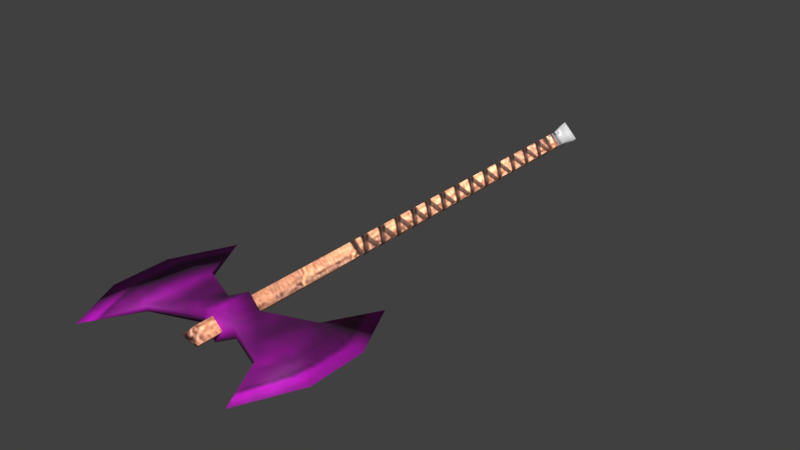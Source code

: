 # Source: double_axe.blend  (saved by Blender 5.2.45; exported with 4.5.12 LTS)
import bpy
from mathutils import Matrix  # noqa: F401  (used for matrix-valued properties, if any)

bpy.ops.wm.read_factory_settings(use_empty=True)
scene = bpy.context.scene
scene.name = 'Scene'

# ---- collections
col_collection_1 = bpy.data.collections.new('Collection 1'); scene.collection.children.link(col_collection_1)
col_collection_2 = bpy.data.collections.new('Collection 2'); scene.collection.children.link(col_collection_2)
col_collection_3 = bpy.data.collections.new('Collection 3'); scene.collection.children.link(col_collection_3)
col_collection_4 = bpy.data.collections.new('Collection 4'); scene.collection.children.link(col_collection_4)
col_collection_5 = bpy.data.collections.new('Collection 5'); scene.collection.children.link(col_collection_5)
col_collection_6 = bpy.data.collections.new('Collection 6'); scene.collection.children.link(col_collection_6)
col_collection_7 = bpy.data.collections.new('Collection 7'); scene.collection.children.link(col_collection_7)
col_collection_8 = bpy.data.collections.new('Collection 8'); scene.collection.children.link(col_collection_8)
col_collection_9 = bpy.data.collections.new('Collection 9'); scene.collection.children.link(col_collection_9)
col_collection_10 = bpy.data.collections.new('Collection 10'); scene.collection.children.link(col_collection_10)
col_collection_11 = bpy.data.collections.new('Collection 11'); scene.collection.children.link(col_collection_11)
col_collection_12 = bpy.data.collections.new('Collection 12'); scene.collection.children.link(col_collection_12)
col_collection_13 = bpy.data.collections.new('Collection 13'); scene.collection.children.link(col_collection_13)
col_collection_14 = bpy.data.collections.new('Collection 14'); scene.collection.children.link(col_collection_14)
col_collection_20 = bpy.data.collections.new('Collection 20'); scene.collection.children.link(col_collection_20)

# ---- images (referenced by path relative to the original .blend; pixels are not part of the script)
import os
ASSET_DIR = os.environ.get("B2B_ASSET_DIR", "")  # directory of the original .blend (textures are referenced by path, not embedded)
HERE = os.path.dirname(os.path.abspath(__file__))  # packed textures are extracted next to this script under _unpacked/

def load_image(name, relpath, width, height, colorspace="sRGB"):
    """Load a texture the original file referenced (path relative to the .blend, or extracted next to this script)."""
    p = next((c for c in (os.path.join(HERE, relpath), os.path.join(ASSET_DIR, relpath)) if relpath and os.path.exists(c)), "")
    if p:
        img = bpy.data.images.load(p, check_existing=True)
        img.name = name
    else:  # same state as the original file: an image datablock whose file is absent (Cycles renders it pink)
        img = bpy.data.images.new(name, width, height)
        img.source = "FILE"
        img.filepath = "//" + (relpath or name)
    img.colorspace_settings.name = colorspace
    return img
img_tex_two_handed_axe_1 = load_image('tex_two_handed_axe_1', '_unpacked/tex_two_handed_axe_1.dde284df.png', 512, 512, 'sRGB')
img_neutralbladedye = load_image('NeutralBladeDye', 'missing.png', 1, 1, 'sRGB')

# ---- materials (node trees are filled in below, after node groups)
mat_mat_two_handed_axe_1 = bpy.data.materials.new('mat_two_handed_axe_1')
mat_mat_two_handed_axe_1.alpha_threshold = 0.0
mat_mat_two_handed_axe_1.use_backface_culling_lightprobe_volume = False
mat_mat_two_handed_axe_1.use_transparent_shadow = False
mat_mat_two_handed_axe_1.roughness = 0.5
mat_mat_two_handed_axe_1.specular_intensity = 0.0
mat_mat_two_handed_axe_1_brighterhandle = bpy.data.materials.new('mat_two_handed_axe_1_BrighterHandle')
mat_mat_two_handed_axe_1_brighterhandle.alpha_threshold = 0.0
mat_mat_two_handed_axe_1_brighterhandle.use_backface_culling_lightprobe_volume = False
mat_mat_two_handed_axe_1_brighterhandle.use_transparent_shadow = False
mat_mat_two_handed_axe_1_brighterhandle.roughness = 0.5
mat_mat_two_handed_axe_1_brighterhandle.specular_intensity = 0.0

# ---- material node trees
mat_mat_two_handed_axe_1.use_nodes = True; mat_mat_two_handed_axe_1.node_tree.nodes.clear()
_N = mat_mat_two_handed_axe_1.node_tree.nodes; _L = mat_mat_two_handed_axe_1.node_tree.links
n0 = _N.new('ShaderNodeOutputMaterial'); n0.name = 'Material Output'; n0.location = (0, 0)
n1 = _N.new('ShaderNodeBsdfPrincipled'); n1.name = 'Principled BSDF'; n1.location = (0, 0)
n1.inputs[2].default_value = 0.75
n1.inputs[10].default_value = 0.005
n2 = _N.new('ShaderNodeTexImage'); n2.name = 'Image Texture'; n2.location = (0, 0)
n2.image = img_tex_two_handed_axe_1
n3 = _N.new('ShaderNodeTexImage'); n3.name = 'Dye'; n3.location = (0, 0)
n3.image = img_neutralbladedye
n4 = _N.new('ShaderNodeMixRGB'); n4.name = 'BladeTint'; n4.location = (0, 0)
n4.blend_type = 'MULTIPLY'
n4.inputs[0].default_value = 1.0
_L.new(n1.outputs[0], n0.inputs[0])
_L.new(n2.outputs[0], n4.inputs[1])
_L.new(n3.outputs[0], n4.inputs[2])
_L.new(n4.outputs[0], n1.inputs[0])
n0.is_active_output = True
mat_mat_two_handed_axe_1_brighterhandle.use_nodes = True; mat_mat_two_handed_axe_1_brighterhandle.node_tree.nodes.clear()
_N = mat_mat_two_handed_axe_1_brighterhandle.node_tree.nodes; _L = mat_mat_two_handed_axe_1_brighterhandle.node_tree.links
n0 = _N.new('ShaderNodeOutputMaterial'); n0.name = 'Material Output'; n0.location = (0, 0)
n1 = _N.new('ShaderNodeBsdfPrincipled'); n1.name = 'Principled BSDF'; n1.location = (0, 0)
n1.inputs[2].default_value = 0.75
n1.inputs[10].default_value = 0.005
n2 = _N.new('ShaderNodeTexImage'); n2.name = 'Image Texture'; n2.location = (0, 0)
n2.image = img_tex_two_handed_axe_1
n3 = _N.new('ShaderNodeMixRGB'); n3.name = 'InventoryVisibility'; n3.location = (-250, 200)
n3.label = 'Brighter on black inventory'
n3.blend_type = 'MULTIPLY'
n3.inputs[0].default_value = 1.0
n3.inputs[2].default_value = (3.0, 3.0, 3.0, 1.0)
_L.new(n1.outputs[0], n0.inputs[0])
_L.new(n2.outputs[0], n3.inputs[1])
_L.new(n3.outputs[0], n1.inputs[0])
n0.is_active_output = True

# ---- world
world_world = bpy.data.worlds.new('World'); scene.world = world_world
world_world.use_nodes = True; world_world.node_tree.nodes.clear()
_N = world_world.node_tree.nodes; _L = world_world.node_tree.links
n0 = _N.new('ShaderNodeOutputWorld'); n0.name = 'World Output'; n0.location = (280, 0)
n1 = _N.new('ShaderNodeBackground'); n1.name = 'Background'; n1.location = (0, 0)
n1.inputs[0].default_value = (0.05088, 0.05088, 0.05088, 1.0)
n2 = _N.new('NodeFrame'); n2.name = 'Frame'; n2.location = (0, 0)
n2.label = 'Versioning: Use Nodes was removed'
n2.width = 160
n0.parent = n2
n1.parent = n2
_L.new(n1.outputs[0], n0.inputs[0])
n0.is_active_output = True
world_world.color = (0.05088, 0.05088, 0.05088)
world_world.use_sun_shadow = False
world_world.sun_shadow_jitter_overblur = 0.0
world_world.cycles.sampling_method = 'MANUAL'

# ---- meshes
me_two_handed_axe_1 = bpy.data.meshes.new('two_handed_axe_1')
me_two_handed_axe_1.from_pydata([(0.07952, -0.3077, 0.004062), (0.07952, -0.2204, 0.004062), (0.02219, -0.28, 0.009022), (0.02219, -0.2481, 0.009022), (-1.529e-09, -0.2394, 0.01283), (-1.529e-09, -0.2887, 0.01283), (-2.167e-09, -0.2394, 0.01818), (-2.167e-09, -0.2887, 0.01818), (-0.07952, -0.3077, 0.004062), (-0.07952, -0.2204, 0.004062), (-0.02219, -0.28, 0.009022), (-0.02219, -0.2481, 0.009022), (0.01283, -0.2394, -9.686e-10), (0.01283, -0.2887, -9.686e-10), (0.1099, -0.3728, -8.295e-09), (0.1099, -0.1553, -8.295e-09), (0.07952, -0.3077, -0.004062), (0.07952, -0.2204, -0.004062), (0.07952, -0.2204, -6.004e-09), (0.07952, -0.3077, -6.004e-09), (0.1439, -0.2278, -1.086e-08), (0.1439, -0.3003, -1.086e-08), (0.02219, -0.28, -0.009022), (0.02219, -0.28, -1.675e-09), (0.02219, -0.2481, -1.675e-09), (0.02219, -0.2481, -0.009022), (-0.01283, -0.2394, 9.686e-10), (-3.467e-09, -0.2394, -0.01283), (-3.467e-09, -0.2887, -0.01283), (-0.01283, -0.2887, 9.686e-10), (-4.911e-09, -0.2394, -0.01818), (-0.1099, -0.3728, 8.295e-09), (-0.1099, -0.1553, 8.295e-09), (-4.911e-09, -0.2887, -0.01818), (-0.07952, -0.3077, -0.004062), (-0.07952, -0.2204, -0.004062), (-0.07952, -0.2204, 6.004e-09), (-0.07952, -0.3077, 6.004e-09), (-0.1439, -0.2278, 1.086e-08), (-0.1439, -0.3003, 1.086e-08), (-0.02219, -0.28, -0.009022), (-0.02219, -0.28, 1.675e-09), (-0.02219, -0.2481, 1.675e-09), (-0.02219, -0.2481, -0.009022)], [], [(12, 4, 6), (23, 0, 2), (5, 13, 7), (21, 0, 14), (24, 1, 18), (18, 1, 15), (0, 19, 14), (3, 7, 2), (15, 1, 20), (1, 21, 20), (0, 3, 2), (12, 3, 24), (13, 2, 7), (26, 6, 4), (8, 41, 10), (5, 7, 29), (39, 31, 8), (42, 9, 11), (36, 32, 9), (8, 31, 37), (7, 11, 10), (32, 38, 9), (39, 9, 38), (8, 11, 9), (26, 11, 6), (10, 29, 7), (12, 30, 27), (16, 23, 22), (28, 33, 13), (21, 14, 16), (24, 17, 25), (18, 15, 17), (16, 14, 19), (22, 30, 25), (15, 20, 17), (21, 17, 20), (16, 25, 17), (12, 25, 30), (22, 13, 33), (26, 27, 30), (41, 34, 40), (28, 29, 33), (39, 34, 31), (42, 35, 36), (36, 35, 32), (34, 37, 31), (43, 33, 40), (32, 35, 38), (35, 39, 38), (34, 43, 40), (26, 43, 42), (29, 40, 33), (23, 19, 0), (24, 3, 1), (3, 6, 7), (1, 0, 21), (0, 1, 3), (12, 6, 3), (13, 23, 2), (8, 37, 41), (42, 36, 9), (7, 6, 11), (39, 8, 9), (8, 10, 11), (26, 42, 11), (10, 41, 29), (16, 19, 23), (24, 18, 17), (22, 33, 30), (21, 16, 17), (16, 22, 25), (12, 24, 25), (22, 23, 13), (41, 37, 34), (42, 43, 35), (43, 30, 33), (35, 34, 39), (34, 35, 43), (26, 30, 43), (29, 41, 40)])
me_two_handed_axe_1.polygons.foreach_set('use_smooth', [True] * 80)
_uv = me_two_handed_axe_1.uv_layers.new(name='UV_bake')
_uv.uv.foreach_set('vector', [0.3368, 0.6203, 0.3185, 0.6449, 0.3111, 0.6449, 0.223, 0.6068, 0.172, 0.4778, 0.2413, 0.6047, 0.2356, 0.6449, 0.2213, 0.6265, 0.2415, 0.6449, 0.1863, 0.3468, 0.172, 0.4778, 0.0504, 0.3932, 0.3322, 0.5949, 0.3675, 0.4566, 0.3755, 0.4609, 0.3755, 0.4609, 0.3675, 0.4566, 0.4728, 0.3414, 0.172, 0.4778, 0.165, 0.4833, 0.0504, 0.3932, 0.3109, 0.5945, 0.2415, 0.6449, 0.2413, 0.6047, 0.4728, 0.3414, 0.3675, 0.4566, 0.3178, 0.3261, 0.3675, 0.4566, 0.1863, 0.3468, 0.3178, 0.3261, 0.172, 0.4778, 0.3109, 0.5945, 0.2413, 0.6047, 0.3368, 0.6203, 0.3109, 0.5945, 0.3322, 0.5949, 0.2213, 0.6265, 0.2413, 0.6047, 0.2415, 0.6449, 0.3368, 0.6695, 0.3111, 0.6449, 0.3185, 0.6449, 0.172, 0.812, 0.223, 0.683, 0.2413, 0.6851, 0.2356, 0.6449, 0.2415, 0.6449, 0.2213, 0.6633, 0.1863, 0.943, 0.0504, 0.8967, 0.172, 0.812, 0.3322, 0.6949, 0.3675, 0.8333, 0.3109, 0.6953, 0.3755, 0.8289, 0.4728, 0.9484, 0.3675, 0.8333, 0.172, 0.812, 0.0504, 0.8967, 0.165, 0.8065, 0.2415, 0.6449, 0.3109, 0.6953, 0.2413, 0.6851, 0.4728, 0.9484, 0.3178, 0.9637, 0.3675, 0.8333, 0.1863, 0.943, 0.3675, 0.8333, 0.3178, 0.9637, 0.172, 0.812, 0.3109, 0.6953, 0.3675, 0.8333, 0.3368, 0.6695, 0.3109, 0.6953, 0.3111, 0.6449, 0.2413, 0.6851, 0.2213, 0.6633, 0.2415, 0.6449, 0.6595, 0.6203, 0.6852, 0.6449, 0.6777, 0.6449, 0.8243, 0.4778, 0.7732, 0.6068, 0.7549, 0.6047, 0.7606, 0.6449, 0.7548, 0.6449, 0.775, 0.6265, 0.8099, 0.3468, 0.9458, 0.3932, 0.8243, 0.4778, 0.6641, 0.5949, 0.6288, 0.4566, 0.6853, 0.5946, 0.6207, 0.4609, 0.5234, 0.3414, 0.6288, 0.4566, 0.8243, 0.4778, 0.9458, 0.3932, 0.8312, 0.4833, 0.7549, 0.6047, 0.6852, 0.6449, 0.6853, 0.5946, 0.5234, 0.3414, 0.6784, 0.3261, 0.6288, 0.4566, 0.8099, 0.3468, 0.6288, 0.4566, 0.6784, 0.3261, 0.8243, 0.4778, 0.6853, 0.5946, 0.6288, 0.4566, 0.6595, 0.6203, 0.6853, 0.5946, 0.6852, 0.6449, 0.7549, 0.6047, 0.775, 0.6265, 0.7548, 0.6449, 0.6595, 0.6695, 0.6777, 0.6449, 0.6852, 0.6449, 0.7732, 0.683, 0.8243, 0.812, 0.7549, 0.6851, 0.7606, 0.6449, 0.775, 0.6633, 0.7548, 0.6449, 0.8099, 0.943, 0.8243, 0.812, 0.9458, 0.8967, 0.6641, 0.6949, 0.6288, 0.8333, 0.6207, 0.8289, 0.6207, 0.8289, 0.6288, 0.8333, 0.5234, 0.9484, 0.8243, 0.812, 0.8312, 0.8065, 0.9458, 0.8967, 0.6853, 0.6953, 0.7548, 0.6449, 0.7549, 0.6851, 0.5234, 0.9484, 0.6288, 0.8333, 0.6784, 0.9637, 0.6288, 0.8333, 0.8099, 0.943, 0.6784, 0.9637, 0.8243, 0.812, 0.6853, 0.6953, 0.7549, 0.6851, 0.6595, 0.6695, 0.6853, 0.6953, 0.6641, 0.6949, 0.775, 0.6633, 0.7549, 0.6851, 0.7548, 0.6449, 0.223, 0.6068, 0.165, 0.4833, 0.172, 0.4778, 0.3322, 0.5949, 0.3109, 0.5945, 0.3675, 0.4566, 0.3109, 0.5945, 0.3111, 0.6449, 0.2415, 0.6449, 0.3675, 0.4566, 0.172, 0.4778, 0.1863, 0.3468, 0.172, 0.4778, 0.3675, 0.4566, 0.3109, 0.5945, 0.3368, 0.6203, 0.3111, 0.6449, 0.3109, 0.5945, 0.2213, 0.6265, 0.223, 0.6068, 0.2413, 0.6047, 0.172, 0.812, 0.165, 0.8065, 0.223, 0.683, 0.3322, 0.6949, 0.3755, 0.8289, 0.3675, 0.8333, 0.2415, 0.6449, 0.3111, 0.6449, 0.3109, 0.6953, 0.1863, 0.943, 0.172, 0.812, 0.3675, 0.8333, 0.172, 0.812, 0.2413, 0.6851, 0.3109, 0.6953, 0.3368, 0.6695, 0.3322, 0.6949, 0.3109, 0.6953, 0.2413, 0.6851, 0.223, 0.683, 0.2213, 0.6633, 0.8243, 0.4778, 0.8312, 0.4833, 0.7732, 0.6068, 0.6641, 0.5949, 0.6207, 0.4609, 0.6288, 0.4566, 0.7549, 0.6047, 0.7548, 0.6449, 0.6852, 0.6449, 0.8099, 0.3468, 0.8243, 0.4778, 0.6288, 0.4566, 0.8243, 0.4778, 0.7549, 0.6047, 0.6853, 0.5946, 0.6595, 0.6203, 0.6641, 0.5949, 0.6853, 0.5946, 0.7549, 0.6047, 0.7732, 0.6068, 0.775, 0.6265, 0.7732, 0.683, 0.8312, 0.8065, 0.8243, 0.812, 0.6641, 0.6949, 0.6853, 0.6953, 0.6288, 0.8333, 0.6853, 0.6953, 0.6852, 0.6449, 0.7548, 0.6449, 0.6288, 0.8333, 0.8243, 0.812, 0.8099, 0.943, 0.8243, 0.812, 0.6288, 0.8333, 0.6853, 0.6953, 0.6595, 0.6695, 0.6852, 0.6449, 0.6853, 0.6953, 0.775, 0.6633, 0.7732, 0.683, 0.7549, 0.6851])
me_two_handed_axe_1.materials.append(mat_mat_two_handed_axe_1)
me_two_handed_axe_1.use_remesh_preserve_volume = False
me_two_handed_axe_1.use_remesh_preserve_attributes = False
me_two_handed_axe_1.use_mirror_vertex_groups = False
me_two_handed_axe_1.update()
me_two_handed_axe_1_001 = bpy.data.meshes.new('two_handed_axe_1.001')
me_two_handed_axe_1_001.from_pydata([(-1.529e-09, -0.3112, 0.01283), (-1.529e-09, -0.2394, 0.01283), (-1.529e-09, -0.2887, 0.01283), (-1.529e-09, 0.3386, 0.01283), (-2.294e-09, 0.3557, 0.01924), (0.01283, -0.2394, -9.686e-10), (0.01283, -0.3188, -9.686e-10), (0.01283, 0.3386, -9.686e-10), (0.01283, -0.2887, -9.686e-10), (0.01924, 0.3557, -1.453e-09), (-3.467e-09, -0.3112, -0.01283), (-0.01283, -0.2394, 9.686e-10), (-0.01283, -0.3188, 9.686e-10), (-3.467e-09, -0.2394, -0.01283), (6.423e-15, 0.3728, -4.849e-22), (-3.467e-09, -0.2887, -0.01283), (-3.467e-09, 0.3386, -0.01283), (-0.01283, 0.3386, 9.686e-10), (-5.2e-09, 0.3557, -0.01924), (-0.01283, -0.2887, 9.686e-10), (-0.01924, 0.3557, 1.453e-09)], [], [(8, 0, 6), (9, 3, 7), (3, 5, 7), (14, 4, 9), (0, 12, 6), (19, 0, 2), (20, 3, 4), (11, 3, 17), (14, 20, 4), (8, 10, 15), (9, 16, 18), (5, 16, 7), (14, 9, 18), (10, 6, 12), (19, 10, 12), (18, 17, 20), (16, 11, 17), (14, 18, 20), (8, 2, 0), (9, 4, 3), (3, 1, 5), (19, 12, 0), (20, 17, 3), (11, 1, 3), (8, 6, 10), (9, 7, 16), (5, 13, 16), (19, 15, 10), (18, 16, 17), (16, 13, 11)])
me_two_handed_axe_1_001.polygons.foreach_set('use_smooth', [True] * 30)
_uv = me_two_handed_axe_1_001.uv_layers.new(name='UV_bake')
_uv.uv.foreach_set('vector', [0.8729, 0.703, 0.8937, 0.6684, 0.9165, 0.6843, 0.06858, 0.6861, 0.1177, 0.6663, 0.1043, 0.6977, 0.9717, 0.1003, 0.02663, 0.05329, 0.9717, 0.05329, 0.06366, 0.6354, 0.09527, 0.6569, 0.06858, 0.6861, 0.8937, 0.6684, 0.9083, 0.6448, 0.9165, 0.6843, 0.861, 0.6448, 0.8937, 0.6684, 0.8637, 0.6746, 0.0997, 0.6352, 0.1177, 0.6663, 0.09527, 0.6569, 0.02663, 0.1474, 0.9717, 0.1003, 0.9717, 0.1474, 0.06366, 0.6354, 0.0997, 0.6352, 0.09527, 0.6569, 0.8729, 0.5867, 0.8937, 0.6213, 0.8636, 0.6151, 0.06826, 0.5846, 0.1175, 0.6041, 0.09513, 0.6136, 0.02663, 0.2415, 0.9717, 0.1944, 0.9717, 0.2415, 0.06366, 0.6354, 0.06826, 0.5846, 0.09513, 0.6136, 0.8937, 0.6213, 0.9164, 0.6054, 0.9083, 0.6448, 0.861, 0.6448, 0.8937, 0.6213, 0.9083, 0.6448, 0.09513, 0.6136, 0.1301, 0.6351, 0.0997, 0.6352, 0.9717, 0.1944, 0.02663, 0.1474, 0.9717, 0.1474, 0.06366, 0.6354, 0.09513, 0.6136, 0.0997, 0.6352, 0.8729, 0.703, 0.8637, 0.6746, 0.8937, 0.6684, 0.06858, 0.6861, 0.09527, 0.6569, 0.1177, 0.6663, 0.9717, 0.1003, 0.02663, 0.1003, 0.02663, 0.05329, 0.861, 0.6448, 0.9083, 0.6448, 0.8937, 0.6684, 0.0997, 0.6352, 0.1301, 0.6351, 0.1177, 0.6663, 0.02663, 0.1474, 0.02663, 0.1003, 0.9717, 0.1003, 0.8729, 0.5867, 0.9164, 0.6054, 0.8937, 0.6213, 0.06826, 0.5846, 0.1039, 0.5728, 0.1175, 0.6041, 0.02663, 0.2415, 0.02663, 0.1944, 0.9717, 0.1944, 0.861, 0.6448, 0.8636, 0.6151, 0.8937, 0.6213, 0.09513, 0.6136, 0.1175, 0.6041, 0.1301, 0.6351, 0.9717, 0.1944, 0.02663, 0.1944, 0.02663, 0.1474])
me_two_handed_axe_1_001.materials.append(mat_mat_two_handed_axe_1)
me_two_handed_axe_1_001.use_remesh_preserve_volume = False
me_two_handed_axe_1_001.use_remesh_preserve_attributes = False
me_two_handed_axe_1_001.use_mirror_vertex_groups = False
me_two_handed_axe_1_001.update()

# ---- objects
ob_blade = bpy.data.objects.new('Blade', me_two_handed_axe_1)
ob_handle = bpy.data.objects.new('Handle', me_two_handed_axe_1_001)

# ---- transforms, parenting, visibility, modifiers, constraints
ob_blade.location = (0.0, 0.0, 0.005388)
ob_blade.lineart.crease_threshold = 0.0
ob_handle.location = (0.0, 0.0, 0.005388)
ob_handle.lineart.crease_threshold = 0.0
ob_handle.material_slots[0].link = 'OBJECT'; ob_handle.material_slots[0].material = mat_mat_two_handed_axe_1_brighterhandle

# ---- collection membership
col_collection_11.objects.link(ob_blade)
col_collection_11.objects.link(ob_handle)

# ---- scene / render settings (as saved in the file)
scene.frame_start = 1; scene.frame_end = 250; scene.frame_set(1)
scene.render.engine = 'BLENDER_EEVEE_NEXT'
scene.render.resolution_percentage = 50
scene.render.dither_intensity = 0.0
scene.render.film_transparent = True
scene.render.bake_type = 'DISPLACEMENT'
scene.render.bake_bias = 0.0
scene.render.bake_samples = 0
scene.cycles.use_denoising = False
scene.cycles.samples = 128
scene.cycles.sampling_pattern = 'TABULATED_SOBOL'
scene.cycles.use_adaptive_sampling = False
scene.cycles.use_light_tree = False
scene.eevee.fast_gi_thickness_near = 0.1
scene.eevee.fast_gi_thickness_far = 0.0
scene.view_settings.view_transform = 'Standard'
bpy.context.view_layer.update()

# ---- added for rendering (the .blend has no active camera and no usable light): camera, sun
cam_auto = bpy.data.cameras.new('AutoCamera')
cam_auto.lens = 50.0
cam_auto.sensor_width = 36.0
cam_auto.clip_end = 1000.0
ob_auto_camera = bpy.data.objects.new('AutoCamera', cam_auto)
scene.collection.objects.link(ob_auto_camera)
ob_auto_camera.location = (0.740305, -0.888366, 0.597633)
ob_auto_camera.rotation_euler = (1.09748, -7.21219e-08, 0.694738)
scene.camera = ob_auto_camera
light_auto_sun = bpy.data.lights.new('AutoSun', 'SUN')
light_auto_sun.energy = 3.0
light_auto_sun.angle = 0.0523599
ob_auto_sun = bpy.data.objects.new('AutoSun', light_auto_sun)
scene.collection.objects.link(ob_auto_sun)
ob_auto_sun.rotation_euler = (0.872665, 0.174533, 0.523599)
bpy.context.view_layer.update()
